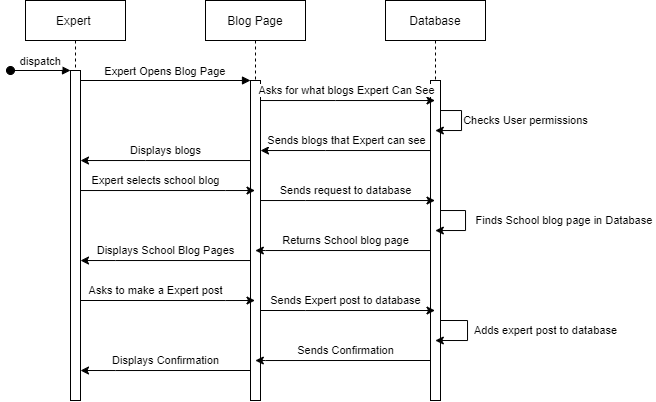

The diagram above was exported from draw.io. Its source (the exported page's mxGraphModel, read from the mxfile embedded in the PNG):
<mxGraphModel dx="703" dy="789" grid="1" gridSize="10" guides="1" tooltips="1" connect="1" arrows="1" fold="1" page="1" pageScale="1" pageWidth="850" pageHeight="1100" math="0" shadow="0">
  <root>
    <mxCell id="0" />
    <mxCell id="1" parent="0" />
    <mxCell id="uRxiPH-YRO_hgnuBA4q4-1" value="Expert " style="shape=umlLifeline;perimeter=lifelinePerimeter;container=1;collapsible=0;recursiveResize=0;rounded=0;shadow=0;strokeWidth=1;" vertex="1" parent="1">
      <mxGeometry x="120" y="80" width="100" height="400" as="geometry" />
    </mxCell>
    <mxCell id="uRxiPH-YRO_hgnuBA4q4-2" value="" style="points=[];perimeter=orthogonalPerimeter;rounded=0;shadow=0;strokeWidth=1;" vertex="1" parent="uRxiPH-YRO_hgnuBA4q4-1">
      <mxGeometry x="45" y="70" width="10" height="330" as="geometry" />
    </mxCell>
    <mxCell id="uRxiPH-YRO_hgnuBA4q4-3" value="dispatch" style="verticalAlign=bottom;startArrow=oval;endArrow=block;startSize=8;shadow=0;strokeWidth=1;" edge="1" parent="uRxiPH-YRO_hgnuBA4q4-1" target="uRxiPH-YRO_hgnuBA4q4-2">
      <mxGeometry relative="1" as="geometry">
        <mxPoint x="-15" y="70" as="sourcePoint" />
      </mxGeometry>
    </mxCell>
    <mxCell id="uRxiPH-YRO_hgnuBA4q4-4" value="Blog Page" style="shape=umlLifeline;perimeter=lifelinePerimeter;container=1;collapsible=0;recursiveResize=0;rounded=0;shadow=0;strokeWidth=1;" vertex="1" parent="1">
      <mxGeometry x="300" y="80" width="100" height="400" as="geometry" />
    </mxCell>
    <mxCell id="uRxiPH-YRO_hgnuBA4q4-5" value="" style="points=[];perimeter=orthogonalPerimeter;rounded=0;shadow=0;strokeWidth=1;" vertex="1" parent="uRxiPH-YRO_hgnuBA4q4-4">
      <mxGeometry x="45" y="80" width="10" height="320" as="geometry" />
    </mxCell>
    <mxCell id="uRxiPH-YRO_hgnuBA4q4-6" value="Expert Opens Blog Page" style="verticalAlign=bottom;endArrow=block;entryX=0;entryY=0;shadow=0;strokeWidth=1;" edge="1" parent="1" source="uRxiPH-YRO_hgnuBA4q4-2" target="uRxiPH-YRO_hgnuBA4q4-5">
      <mxGeometry relative="1" as="geometry">
        <mxPoint x="275" y="160" as="sourcePoint" />
      </mxGeometry>
    </mxCell>
    <mxCell id="uRxiPH-YRO_hgnuBA4q4-7" value="Database" style="shape=umlLifeline;perimeter=lifelinePerimeter;container=1;collapsible=0;recursiveResize=0;rounded=0;shadow=0;strokeWidth=1;" vertex="1" parent="1">
      <mxGeometry x="480" y="80" width="100" height="400" as="geometry" />
    </mxCell>
    <mxCell id="uRxiPH-YRO_hgnuBA4q4-8" value="" style="points=[];perimeter=orthogonalPerimeter;rounded=0;shadow=0;strokeWidth=1;" vertex="1" parent="uRxiPH-YRO_hgnuBA4q4-7">
      <mxGeometry x="45" y="80" width="10" height="320" as="geometry" />
    </mxCell>
    <mxCell id="uRxiPH-YRO_hgnuBA4q4-9" value="Checks User permissions" style="edgeStyle=orthogonalEdgeStyle;rounded=0;orthogonalLoop=1;jettySize=auto;html=1;" edge="1" parent="uRxiPH-YRO_hgnuBA4q4-7" source="uRxiPH-YRO_hgnuBA4q4-8" target="uRxiPH-YRO_hgnuBA4q4-7">
      <mxGeometry x="-0.0764" y="64" relative="1" as="geometry">
        <mxPoint x="98" y="190" as="targetPoint" />
        <Array as="points">
          <mxPoint x="76" y="110" />
          <mxPoint x="76" y="130" />
        </Array>
        <mxPoint as="offset" />
      </mxGeometry>
    </mxCell>
    <mxCell id="uRxiPH-YRO_hgnuBA4q4-10" value="Finds School blog page in Database&amp;nbsp;" style="edgeStyle=orthogonalEdgeStyle;rounded=0;orthogonalLoop=1;jettySize=auto;html=1;" edge="1" parent="uRxiPH-YRO_hgnuBA4q4-7" source="uRxiPH-YRO_hgnuBA4q4-8" target="uRxiPH-YRO_hgnuBA4q4-7">
      <mxGeometry x="-0.0699" y="100" relative="1" as="geometry">
        <mxPoint x="110" y="210" as="targetPoint" />
        <Array as="points">
          <mxPoint x="80" y="210" />
          <mxPoint x="80" y="230" />
        </Array>
        <mxPoint as="offset" />
      </mxGeometry>
    </mxCell>
    <mxCell id="uRxiPH-YRO_hgnuBA4q4-11" style="edgeStyle=orthogonalEdgeStyle;rounded=0;orthogonalLoop=1;jettySize=auto;html=1;" edge="1" parent="1" source="uRxiPH-YRO_hgnuBA4q4-5" target="uRxiPH-YRO_hgnuBA4q4-7">
      <mxGeometry relative="1" as="geometry">
        <Array as="points">
          <mxPoint x="430" y="180" />
          <mxPoint x="430" y="180" />
        </Array>
      </mxGeometry>
    </mxCell>
    <mxCell id="uRxiPH-YRO_hgnuBA4q4-12" value="Asks for what blogs Expert Can See" style="edgeLabel;html=1;align=center;verticalAlign=middle;resizable=0;points=[];" vertex="1" connectable="0" parent="uRxiPH-YRO_hgnuBA4q4-11">
      <mxGeometry x="0.1592" y="1" relative="1" as="geometry">
        <mxPoint x="-16.14" y="-9.03" as="offset" />
      </mxGeometry>
    </mxCell>
    <mxCell id="uRxiPH-YRO_hgnuBA4q4-13" style="edgeStyle=orthogonalEdgeStyle;rounded=0;orthogonalLoop=1;jettySize=auto;html=1;" edge="1" parent="1" source="uRxiPH-YRO_hgnuBA4q4-8" target="uRxiPH-YRO_hgnuBA4q4-5">
      <mxGeometry relative="1" as="geometry">
        <Array as="points">
          <mxPoint x="420" y="230" />
          <mxPoint x="420" y="230" />
        </Array>
      </mxGeometry>
    </mxCell>
    <mxCell id="uRxiPH-YRO_hgnuBA4q4-14" value="Sends blogs that Expert can see" style="edgeLabel;html=1;align=center;verticalAlign=middle;resizable=0;points=[];" vertex="1" connectable="0" parent="uRxiPH-YRO_hgnuBA4q4-13">
      <mxGeometry x="-0.1361" y="-1" relative="1" as="geometry">
        <mxPoint x="-11.29" y="-9.03" as="offset" />
      </mxGeometry>
    </mxCell>
    <mxCell id="uRxiPH-YRO_hgnuBA4q4-15" value="Displays blogs" style="edgeStyle=orthogonalEdgeStyle;rounded=0;orthogonalLoop=1;jettySize=auto;html=1;" edge="1" parent="1" source="uRxiPH-YRO_hgnuBA4q4-5" target="uRxiPH-YRO_hgnuBA4q4-2">
      <mxGeometry y="-10" relative="1" as="geometry">
        <Array as="points">
          <mxPoint x="240" y="240" />
          <mxPoint x="240" y="240" />
        </Array>
        <mxPoint as="offset" />
      </mxGeometry>
    </mxCell>
    <mxCell id="uRxiPH-YRO_hgnuBA4q4-16" value="Expert selects school blog" style="edgeStyle=orthogonalEdgeStyle;rounded=0;orthogonalLoop=1;jettySize=auto;html=1;" edge="1" parent="1" source="uRxiPH-YRO_hgnuBA4q4-2" target="uRxiPH-YRO_hgnuBA4q4-4">
      <mxGeometry x="-0.1404" y="10" relative="1" as="geometry">
        <mxPoint x="290" y="270" as="targetPoint" />
        <Array as="points">
          <mxPoint x="320" y="270" />
          <mxPoint x="320" y="270" />
        </Array>
        <mxPoint as="offset" />
      </mxGeometry>
    </mxCell>
    <mxCell id="uRxiPH-YRO_hgnuBA4q4-17" style="edgeStyle=orthogonalEdgeStyle;rounded=0;orthogonalLoop=1;jettySize=auto;html=1;" edge="1" parent="1" source="uRxiPH-YRO_hgnuBA4q4-5" target="uRxiPH-YRO_hgnuBA4q4-7">
      <mxGeometry relative="1" as="geometry">
        <Array as="points">
          <mxPoint x="400" y="280" />
          <mxPoint x="400" y="280" />
        </Array>
      </mxGeometry>
    </mxCell>
    <mxCell id="uRxiPH-YRO_hgnuBA4q4-18" value="Sends request to database" style="edgeLabel;html=1;align=center;verticalAlign=middle;resizable=0;points=[];" vertex="1" connectable="0" parent="uRxiPH-YRO_hgnuBA4q4-17">
      <mxGeometry x="-0.0765" relative="1" as="geometry">
        <mxPoint x="4.43" y="-10.03" as="offset" />
      </mxGeometry>
    </mxCell>
    <mxCell id="uRxiPH-YRO_hgnuBA4q4-19" style="edgeStyle=orthogonalEdgeStyle;rounded=0;orthogonalLoop=1;jettySize=auto;html=1;" edge="1" parent="1" source="uRxiPH-YRO_hgnuBA4q4-8" target="uRxiPH-YRO_hgnuBA4q4-4">
      <mxGeometry relative="1" as="geometry">
        <mxPoint x="410" y="350" as="targetPoint" />
        <Array as="points">
          <mxPoint x="360" y="330" />
          <mxPoint x="360" y="330" />
        </Array>
      </mxGeometry>
    </mxCell>
    <mxCell id="uRxiPH-YRO_hgnuBA4q4-20" value="Returns School blog page" style="edgeLabel;html=1;align=center;verticalAlign=middle;resizable=0;points=[];" vertex="1" connectable="0" parent="uRxiPH-YRO_hgnuBA4q4-19">
      <mxGeometry x="0.113" y="-1" relative="1" as="geometry">
        <mxPoint x="12.14" y="-9.03" as="offset" />
      </mxGeometry>
    </mxCell>
    <mxCell id="uRxiPH-YRO_hgnuBA4q4-21" style="edgeStyle=orthogonalEdgeStyle;rounded=0;orthogonalLoop=1;jettySize=auto;html=1;" edge="1" parent="1" source="uRxiPH-YRO_hgnuBA4q4-5" target="uRxiPH-YRO_hgnuBA4q4-2">
      <mxGeometry relative="1" as="geometry">
        <Array as="points">
          <mxPoint x="210" y="340" />
          <mxPoint x="210" y="340" />
        </Array>
      </mxGeometry>
    </mxCell>
    <mxCell id="uRxiPH-YRO_hgnuBA4q4-22" value="Displays School Blog Pages" style="edgeLabel;html=1;align=center;verticalAlign=middle;resizable=0;points=[];" vertex="1" connectable="0" parent="uRxiPH-YRO_hgnuBA4q4-21">
      <mxGeometry x="0.1462" y="-1" relative="1" as="geometry">
        <mxPoint x="12.14" y="-9.03" as="offset" />
      </mxGeometry>
    </mxCell>
    <mxCell id="uRxiPH-YRO_hgnuBA4q4-23" value="Adds expert post to database" style="edgeStyle=orthogonalEdgeStyle;rounded=0;orthogonalLoop=1;jettySize=auto;html=1;" edge="1" parent="1">
      <mxGeometry x="-0.0663" y="78" relative="1" as="geometry">
        <mxPoint x="529.8103448275862" y="420.0044827586207" as="targetPoint" />
        <Array as="points">
          <mxPoint x="562" y="399.97" />
          <mxPoint x="562" y="419.97" />
        </Array>
        <mxPoint as="offset" />
        <mxPoint x="535" y="400.0044827586207" as="sourcePoint" />
      </mxGeometry>
    </mxCell>
    <mxCell id="uRxiPH-YRO_hgnuBA4q4-24" value="Asks to make a Expert post" style="edgeStyle=orthogonalEdgeStyle;rounded=0;orthogonalLoop=1;jettySize=auto;html=1;" edge="1" parent="1">
      <mxGeometry x="-0.1404" y="10" relative="1" as="geometry">
        <mxPoint x="349.5" y="380.0044827586207" as="targetPoint" />
        <Array as="points">
          <mxPoint x="320" y="379.97" />
          <mxPoint x="320" y="379.97" />
        </Array>
        <mxPoint as="offset" />
        <mxPoint x="175" y="380.0044827586207" as="sourcePoint" />
      </mxGeometry>
    </mxCell>
    <mxCell id="uRxiPH-YRO_hgnuBA4q4-25" style="edgeStyle=orthogonalEdgeStyle;rounded=0;orthogonalLoop=1;jettySize=auto;html=1;" edge="1" parent="1">
      <mxGeometry relative="1" as="geometry">
        <Array as="points">
          <mxPoint x="400" y="389.97" />
          <mxPoint x="400" y="389.97" />
        </Array>
        <mxPoint x="355" y="390.0044827586207" as="sourcePoint" />
        <mxPoint x="529.5" y="390.0044827586207" as="targetPoint" />
      </mxGeometry>
    </mxCell>
    <mxCell id="uRxiPH-YRO_hgnuBA4q4-26" value="Sends Expert post to database" style="edgeLabel;html=1;align=center;verticalAlign=middle;resizable=0;points=[];" vertex="1" connectable="0" parent="uRxiPH-YRO_hgnuBA4q4-25">
      <mxGeometry x="-0.0765" relative="1" as="geometry">
        <mxPoint x="4.43" y="-10.03" as="offset" />
      </mxGeometry>
    </mxCell>
    <mxCell id="uRxiPH-YRO_hgnuBA4q4-27" style="edgeStyle=orthogonalEdgeStyle;rounded=0;orthogonalLoop=1;jettySize=auto;html=1;" edge="1" parent="1">
      <mxGeometry relative="1" as="geometry">
        <mxPoint x="349.81034482758616" y="440.0044827586207" as="targetPoint" />
        <Array as="points">
          <mxPoint x="360" y="439.97" />
          <mxPoint x="360" y="439.97" />
        </Array>
        <mxPoint x="525" y="440.0044827586207" as="sourcePoint" />
      </mxGeometry>
    </mxCell>
    <mxCell id="uRxiPH-YRO_hgnuBA4q4-28" value="Sends Confirmation" style="edgeLabel;html=1;align=center;verticalAlign=middle;resizable=0;points=[];" vertex="1" connectable="0" parent="uRxiPH-YRO_hgnuBA4q4-27">
      <mxGeometry x="0.113" y="-1" relative="1" as="geometry">
        <mxPoint x="12.14" y="-9.03" as="offset" />
      </mxGeometry>
    </mxCell>
    <mxCell id="uRxiPH-YRO_hgnuBA4q4-29" style="edgeStyle=orthogonalEdgeStyle;rounded=0;orthogonalLoop=1;jettySize=auto;html=1;" edge="1" parent="1">
      <mxGeometry relative="1" as="geometry">
        <Array as="points">
          <mxPoint x="210" y="449.97" />
          <mxPoint x="210" y="449.97" />
        </Array>
        <mxPoint x="345" y="450.0044827586207" as="sourcePoint" />
        <mxPoint x="175" y="450.0044827586207" as="targetPoint" />
      </mxGeometry>
    </mxCell>
    <mxCell id="uRxiPH-YRO_hgnuBA4q4-30" value="Displays Confirmation" style="edgeLabel;html=1;align=center;verticalAlign=middle;resizable=0;points=[];" vertex="1" connectable="0" parent="uRxiPH-YRO_hgnuBA4q4-29">
      <mxGeometry x="0.1462" y="-1" relative="1" as="geometry">
        <mxPoint x="12.14" y="-9.03" as="offset" />
      </mxGeometry>
    </mxCell>
  </root>
</mxGraphModel>